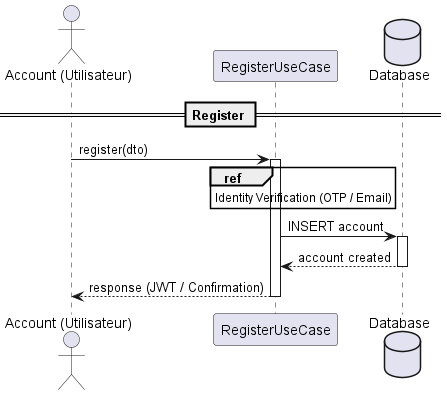

The diagram above was rendered by PlantUML. Its source (embedded in the PNG):
@startuml Auth Flow - Register

actor "Account (Utilisateur)" as User
participant "RegisterUseCase" as UC
database "Database" as DB

== Register ==

User -> UC : register(dto)
activate UC

ref over UC
  Identity Verification (OTP / Email)
end ref

UC -> DB : INSERT account
activate DB
DB --> UC : account created
deactivate DB

UC --> User : response (JWT / Confirmation)
deactivate UC

@enduml